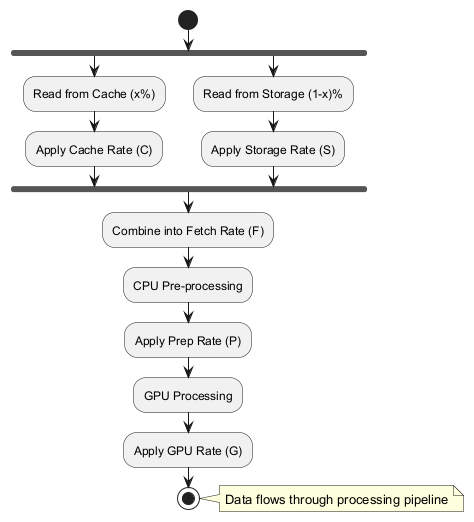

The diagram above was rendered by PlantUML. Its source (embedded in the PNG):
@startuml
start
fork
  :Read from Cache (x%);
  :Apply Cache Rate (C);
fork again
  :Read from Storage (1-x)%;
  :Apply Storage Rate (S);
end fork
:Combine into Fetch Rate (F);
:CPU Pre-processing;
:Apply Prep Rate (P);
:GPU Processing;
:Apply GPU Rate (G);
stop

note right: Data flows through processing pipeline
@enduml